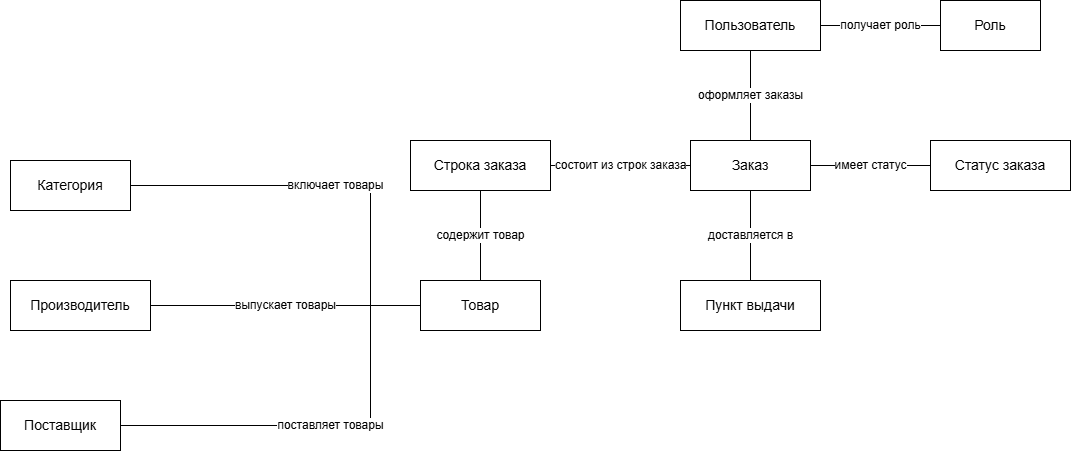

The diagram above was exported from draw.io. Its source (the exported page's mxGraphModel, read from the mxfile embedded in the PNG):
<mxGraphModel dx="1092" dy="649" grid="1" gridSize="10" guides="1" tooltips="1" connect="1" arrows="0" fold="1" page="1" pageScale="1" pageWidth="1169" pageHeight="827" math="0" shadow="0">
  <root>
    <mxCell id="0" />
    <mxCell id="1" parent="0" />
    <mxCell id="obj-tovar" parent="1" style="rounded=0;whiteSpace=wrap;html=1;fillColor=#ffffff;strokeColor=#000000;fontColor=#000000;fontSize=14;fontStyle=0;align=center;verticalAlign=middle;" value="Товар" vertex="1">
      <mxGeometry height="50" width="120" x="450" y="320" as="geometry" />
    </mxCell>
    <mxCell id="obj-kategoriya" parent="1" style="rounded=0;whiteSpace=wrap;html=1;fillColor=#ffffff;strokeColor=#000000;fontColor=#000000;fontSize=14;fontStyle=0;align=center;verticalAlign=middle;" value="Категория" vertex="1">
      <mxGeometry height="50" width="120" x="40" y="200" as="geometry" />
    </mxCell>
    <mxCell id="obj-proizvoditel" parent="1" style="rounded=0;whiteSpace=wrap;html=1;fillColor=#ffffff;strokeColor=#000000;fontColor=#000000;fontSize=14;fontStyle=0;align=center;verticalAlign=middle;" value="Производитель" vertex="1">
      <mxGeometry height="50" width="140" x="40" y="320" as="geometry" />
    </mxCell>
    <mxCell id="obj-postavshik" parent="1" style="rounded=0;whiteSpace=wrap;html=1;fillColor=#ffffff;strokeColor=#000000;fontColor=#000000;fontSize=14;fontStyle=0;align=center;verticalAlign=middle;" value="Поставщик" vertex="1">
      <mxGeometry height="50" width="120" x="30" y="440" as="geometry" />
    </mxCell>
    <mxCell id="obj-stroka" parent="1" style="rounded=0;whiteSpace=wrap;html=1;fillColor=#ffffff;strokeColor=#000000;fontColor=#000000;fontSize=14;fontStyle=0;align=center;verticalAlign=middle;" value="Строка заказа" vertex="1">
      <mxGeometry height="50" width="140" x="440" y="180" as="geometry" />
    </mxCell>
    <mxCell id="obj-zakaz" parent="1" style="rounded=0;whiteSpace=wrap;html=1;fillColor=#ffffff;strokeColor=#000000;fontColor=#000000;fontSize=14;fontStyle=0;align=center;verticalAlign=middle;" value="Заказ" vertex="1">
      <mxGeometry height="50" width="120" x="720" y="180" as="geometry" />
    </mxCell>
    <mxCell id="obj-polzovatel" parent="1" style="rounded=0;whiteSpace=wrap;html=1;fillColor=#ffffff;strokeColor=#000000;fontColor=#000000;fontSize=14;fontStyle=0;align=center;verticalAlign=middle;" value="Пользователь" vertex="1">
      <mxGeometry height="50" width="140" x="710" y="40" as="geometry" />
    </mxCell>
    <mxCell id="obj-rol" parent="1" style="rounded=0;whiteSpace=wrap;html=1;fillColor=#ffffff;strokeColor=#000000;fontColor=#000000;fontSize=14;fontStyle=0;align=center;verticalAlign=middle;" value="Роль" vertex="1">
      <mxGeometry height="50" width="100" x="970" y="40" as="geometry" />
    </mxCell>
    <mxCell id="obj-punkt" parent="1" style="rounded=0;whiteSpace=wrap;html=1;fillColor=#ffffff;strokeColor=#000000;fontColor=#000000;fontSize=14;fontStyle=0;align=center;verticalAlign=middle;" value="Пункт выдачи" vertex="1">
      <mxGeometry height="50" width="140" x="710" y="320" as="geometry" />
    </mxCell>
    <mxCell id="obj-status" parent="1" style="rounded=0;whiteSpace=wrap;html=1;fillColor=#ffffff;strokeColor=#000000;fontColor=#000000;fontSize=14;fontStyle=0;align=center;verticalAlign=middle;" value="Статус заказа" vertex="1">
      <mxGeometry height="50" width="140" x="960" y="180" as="geometry" />
    </mxCell>
    <mxCell id="edge1" edge="1" parent="1" source="obj-kategoriya" style="endArrow=none;html=1;rounded=0;strokeColor=#000000;fontColor=#000000;fontSize=12;labelBackgroundColor=#ffffff;align=center;verticalAlign=middle;" target="obj-tovar" value="включает товары">
      <mxGeometry relative="1" as="geometry">
        <Array as="points">
          <mxPoint x="400" y="225" />
          <mxPoint x="400" y="345" />
        </Array>
        <mxPoint x="320" y="225" as="sourcePoint" />
        <mxPoint x="480" y="345" as="targetPoint" />
      </mxGeometry>
    </mxCell>
    <mxCell id="edge2" edge="1" parent="1" source="obj-proizvoditel" style="endArrow=none;html=1;rounded=0;strokeColor=#000000;fontColor=#000000;fontSize=12;labelBackgroundColor=#ffffff;align=center;verticalAlign=middle;" target="obj-tovar" value="выпускает товары">
      <mxGeometry relative="1" as="geometry" />
    </mxCell>
    <mxCell id="edge3" edge="1" parent="1" source="obj-postavshik" style="endArrow=none;html=1;rounded=0;strokeColor=#000000;fontColor=#000000;fontSize=12;labelBackgroundColor=#ffffff;align=center;verticalAlign=middle;" target="obj-tovar" value="поставляет товары">
      <mxGeometry relative="1" as="geometry">
        <Array as="points">
          <mxPoint x="400" y="465" />
          <mxPoint x="400" y="345" />
        </Array>
      </mxGeometry>
    </mxCell>
    <mxCell id="edge4" edge="1" parent="1" source="obj-polzovatel" style="endArrow=none;html=1;rounded=0;strokeColor=#000000;fontColor=#000000;fontSize=12;labelBackgroundColor=#ffffff;align=center;verticalAlign=middle;" target="obj-zakaz" value="оформляет заказы">
      <mxGeometry relative="1" as="geometry" />
    </mxCell>
    <mxCell id="edge5" edge="1" parent="1" source="obj-polzovatel" style="endArrow=none;html=1;rounded=0;strokeColor=#000000;fontColor=#000000;fontSize=12;labelBackgroundColor=#ffffff;align=center;verticalAlign=middle;" target="obj-rol" value="получает роль">
      <mxGeometry relative="1" as="geometry" />
    </mxCell>
    <mxCell id="edge6" edge="1" parent="1" source="obj-zakaz" style="endArrow=none;html=1;rounded=0;strokeColor=#000000;fontColor=#000000;fontSize=12;labelBackgroundColor=#ffffff;align=center;verticalAlign=middle;" target="obj-stroka" value="состоит из строк заказа">
      <mxGeometry relative="1" as="geometry" />
    </mxCell>
    <mxCell id="edge7" edge="1" parent="1" source="obj-stroka" style="endArrow=none;html=1;rounded=0;strokeColor=#000000;fontColor=#000000;fontSize=12;labelBackgroundColor=#ffffff;align=center;verticalAlign=middle;" target="obj-tovar" value="содержит товар">
      <mxGeometry relative="1" as="geometry" />
    </mxCell>
    <mxCell id="edge8" edge="1" parent="1" source="obj-zakaz" style="endArrow=none;html=1;rounded=0;strokeColor=#000000;fontColor=#000000;fontSize=12;labelBackgroundColor=#ffffff;align=center;verticalAlign=middle;" target="obj-punkt" value="доставляется в">
      <mxGeometry relative="1" as="geometry" />
    </mxCell>
    <mxCell id="edge9" edge="1" parent="1" source="obj-zakaz" style="endArrow=none;html=1;rounded=0;strokeColor=#000000;fontColor=#000000;fontSize=12;labelBackgroundColor=#ffffff;align=center;verticalAlign=middle;" target="obj-status" value="имеет статус">
      <mxGeometry relative="1" as="geometry" />
    </mxCell>
  </root>
</mxGraphModel>